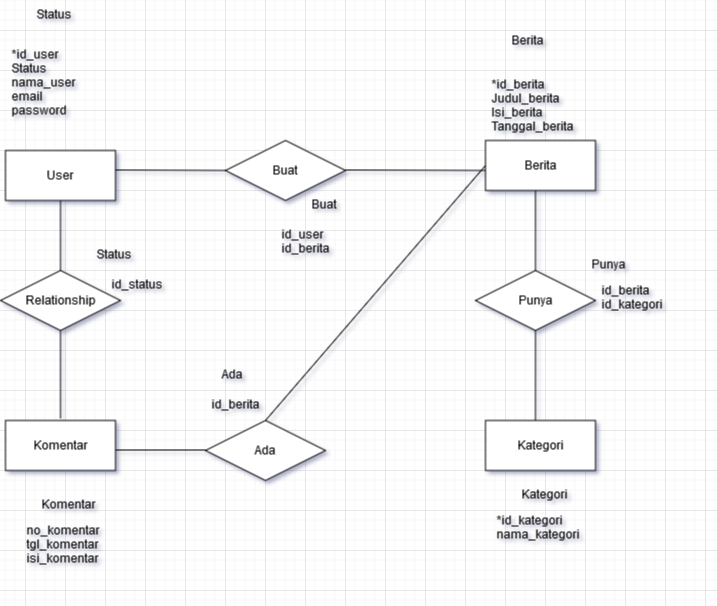

The diagram above was exported from draw.io. Its source (the exported page's mxGraphModel, read from the mxfile embedded in the PNG):
<mxGraphModel dx="806" dy="519" grid="1" gridSize="10" guides="1" tooltips="1" connect="1" arrows="1" fold="1" page="1" pageScale="1" pageWidth="827" pageHeight="1169" math="0" shadow="0">
  <root>
    <mxCell id="0" />
    <mxCell id="1" parent="0" />
    <mxCell id="VGVpscRwxEJ9np6khZp--1" value="User" style="whiteSpace=wrap;html=1;align=center;" vertex="1" parent="1">
      <mxGeometry x="60" y="200" width="110" height="50" as="geometry" />
    </mxCell>
    <mxCell id="VGVpscRwxEJ9np6khZp--6" value="" style="endArrow=none;html=1;rounded=0;" edge="1" parent="1">
      <mxGeometry relative="1" as="geometry">
        <mxPoint x="170" y="219.5" as="sourcePoint" />
        <mxPoint x="280" y="220" as="targetPoint" />
      </mxGeometry>
    </mxCell>
    <mxCell id="VGVpscRwxEJ9np6khZp--9" value="" style="endArrow=none;html=1;rounded=0;exitX=0.5;exitY=1;exitDx=0;exitDy=0;entryX=0.5;entryY=0;entryDx=0;entryDy=0;" edge="1" parent="1" source="VGVpscRwxEJ9np6khZp--19">
      <mxGeometry relative="1" as="geometry">
        <mxPoint x="570" y="400" as="sourcePoint" />
        <mxPoint x="590" y="470" as="targetPoint" />
      </mxGeometry>
    </mxCell>
    <mxCell id="VGVpscRwxEJ9np6khZp--10" value="" style="endArrow=none;html=1;rounded=0;exitX=0.5;exitY=1;exitDx=0;exitDy=0;" edge="1" parent="1" source="VGVpscRwxEJ9np6khZp--23">
      <mxGeometry relative="1" as="geometry">
        <mxPoint x="120" y="380" as="sourcePoint" />
        <mxPoint x="115" y="468" as="targetPoint" />
      </mxGeometry>
    </mxCell>
    <mxCell id="VGVpscRwxEJ9np6khZp--11" value="" style="endArrow=none;html=1;rounded=0;entryX=0.5;entryY=1;entryDx=0;entryDy=0;exitX=0.5;exitY=0;exitDx=0;exitDy=0;" edge="1" parent="1" source="VGVpscRwxEJ9np6khZp--23" target="VGVpscRwxEJ9np6khZp--1">
      <mxGeometry relative="1" as="geometry">
        <mxPoint x="110" y="320" as="sourcePoint" />
        <mxPoint x="270" y="320" as="targetPoint" />
      </mxGeometry>
    </mxCell>
    <mxCell id="VGVpscRwxEJ9np6khZp--12" value="" style="endArrow=none;html=1;rounded=0;entryX=0;entryY=0.5;entryDx=0;entryDy=0;" edge="1" parent="1">
      <mxGeometry relative="1" as="geometry">
        <mxPoint x="400" y="219.5" as="sourcePoint" />
        <mxPoint x="540" y="220" as="targetPoint" />
      </mxGeometry>
    </mxCell>
    <mxCell id="VGVpscRwxEJ9np6khZp--13" value="" style="endArrow=none;html=1;rounded=0;" edge="1" parent="1">
      <mxGeometry relative="1" as="geometry">
        <mxPoint x="160" y="499.5" as="sourcePoint" />
        <mxPoint x="320" y="499.5" as="targetPoint" />
      </mxGeometry>
    </mxCell>
    <mxCell id="VGVpscRwxEJ9np6khZp--14" value="" style="endArrow=none;html=1;rounded=0;entryX=0;entryY=0.5;entryDx=0;entryDy=0;exitX=0.5;exitY=0;exitDx=0;exitDy=0;" edge="1" parent="1" source="VGVpscRwxEJ9np6khZp--24" target="VGVpscRwxEJ9np6khZp--20">
      <mxGeometry relative="1" as="geometry">
        <mxPoint x="350" y="310" as="sourcePoint" />
        <mxPoint x="510" y="310" as="targetPoint" />
      </mxGeometry>
    </mxCell>
    <mxCell id="VGVpscRwxEJ9np6khZp--15" value="" style="endArrow=none;html=1;rounded=0;exitX=0.5;exitY=1;exitDx=0;exitDy=0;" edge="1" parent="1">
      <mxGeometry relative="1" as="geometry">
        <mxPoint x="590" y="240" as="sourcePoint" />
        <mxPoint x="590" y="320" as="targetPoint" />
      </mxGeometry>
    </mxCell>
    <mxCell id="VGVpscRwxEJ9np6khZp--18" value="Buat" style="shape=rhombus;perimeter=rhombusPerimeter;whiteSpace=wrap;html=1;align=center;" vertex="1" parent="1">
      <mxGeometry x="280" y="190" width="120" height="60" as="geometry" />
    </mxCell>
    <mxCell id="VGVpscRwxEJ9np6khZp--19" value="Punya" style="shape=rhombus;perimeter=rhombusPerimeter;whiteSpace=wrap;html=1;align=center;" vertex="1" parent="1">
      <mxGeometry x="530" y="320" width="120" height="60" as="geometry" />
    </mxCell>
    <mxCell id="VGVpscRwxEJ9np6khZp--20" value="Berita" style="whiteSpace=wrap;html=1;align=center;" vertex="1" parent="1">
      <mxGeometry x="540" y="190" width="110" height="50" as="geometry" />
    </mxCell>
    <mxCell id="VGVpscRwxEJ9np6khZp--21" value="Kategori" style="whiteSpace=wrap;html=1;align=center;" vertex="1" parent="1">
      <mxGeometry x="540" y="470" width="110" height="50" as="geometry" />
    </mxCell>
    <mxCell id="VGVpscRwxEJ9np6khZp--22" value="Komentar" style="whiteSpace=wrap;html=1;align=center;" vertex="1" parent="1">
      <mxGeometry x="60" y="470" width="110" height="50" as="geometry" />
    </mxCell>
    <mxCell id="VGVpscRwxEJ9np6khZp--23" value="Relationship" style="shape=rhombus;perimeter=rhombusPerimeter;whiteSpace=wrap;html=1;align=center;" vertex="1" parent="1">
      <mxGeometry x="55" y="320" width="120" height="60" as="geometry" />
    </mxCell>
    <mxCell id="VGVpscRwxEJ9np6khZp--24" value="Ada" style="shape=rhombus;perimeter=rhombusPerimeter;whiteSpace=wrap;html=1;align=center;" vertex="1" parent="1">
      <mxGeometry x="260" y="470" width="120" height="60" as="geometry" />
    </mxCell>
    <mxCell id="VGVpscRwxEJ9np6khZp--27" value="Status" style="text;strokeColor=none;fillColor=none;spacingLeft=4;spacingRight=4;overflow=hidden;rotatable=0;points=[[0,0.5],[1,0.5]];portConstraint=eastwest;fontSize=12;" vertex="1" parent="1">
      <mxGeometry x="85" y="50" width="60" height="26" as="geometry" />
    </mxCell>
    <mxCell id="VGVpscRwxEJ9np6khZp--28" value="*id_user&#10;Status&#10;nama_user&#10;email&#10;password&#10;&#10;" style="text;strokeColor=none;fillColor=none;spacingLeft=4;spacingRight=4;overflow=hidden;rotatable=0;points=[[0,0.5],[1,0.5]];portConstraint=eastwest;fontSize=12;" vertex="1" parent="1">
      <mxGeometry x="60" y="90" width="110" height="124" as="geometry" />
    </mxCell>
    <mxCell id="VGVpscRwxEJ9np6khZp--29" value="Berita" style="text;strokeColor=none;fillColor=none;spacingLeft=4;spacingRight=4;overflow=hidden;rotatable=0;points=[[0,0.5],[1,0.5]];portConstraint=eastwest;fontSize=12;" vertex="1" parent="1">
      <mxGeometry x="560" y="76" width="80" height="26" as="geometry" />
    </mxCell>
    <mxCell id="VGVpscRwxEJ9np6khZp--30" value="*id_berita&#10;Judul_berita&#10;Isi_berita&#10;Tanggal_berita&#10;" style="text;strokeColor=none;fillColor=none;spacingLeft=4;spacingRight=4;overflow=hidden;rotatable=0;points=[[0,0.5],[1,0.5]];portConstraint=eastwest;fontSize=12;" vertex="1" parent="1">
      <mxGeometry x="540" y="120" width="110" height="80" as="geometry" />
    </mxCell>
    <mxCell id="VGVpscRwxEJ9np6khZp--31" value="Kategori" style="text;strokeColor=none;fillColor=none;spacingLeft=4;spacingRight=4;overflow=hidden;rotatable=0;points=[[0,0.5],[1,0.5]];portConstraint=eastwest;fontSize=12;" vertex="1" parent="1">
      <mxGeometry x="570" y="530" width="95" height="26" as="geometry" />
    </mxCell>
    <mxCell id="VGVpscRwxEJ9np6khZp--32" value="*id_kategori&#10;nama_kategori&#10;" style="text;strokeColor=none;fillColor=none;spacingLeft=4;spacingRight=4;overflow=hidden;rotatable=0;points=[[0,0.5],[1,0.5]];portConstraint=eastwest;fontSize=12;" vertex="1" parent="1">
      <mxGeometry x="545" y="556" width="110" height="80" as="geometry" />
    </mxCell>
    <mxCell id="VGVpscRwxEJ9np6khZp--33" value="Komentar" style="text;strokeColor=none;fillColor=none;spacingLeft=4;spacingRight=4;overflow=hidden;rotatable=0;points=[[0,0.5],[1,0.5]];portConstraint=eastwest;fontSize=12;" vertex="1" parent="1">
      <mxGeometry x="90" y="540" width="80" height="26" as="geometry" />
    </mxCell>
    <mxCell id="VGVpscRwxEJ9np6khZp--34" value="no_komentar&#10;tgl_komentar&#10;isi_komentar&#10;" style="text;strokeColor=none;fillColor=none;spacingLeft=4;spacingRight=4;overflow=hidden;rotatable=0;points=[[0,0.5],[1,0.5]];portConstraint=eastwest;fontSize=12;" vertex="1" parent="1">
      <mxGeometry x="75" y="566" width="110" height="75.5" as="geometry" />
    </mxCell>
    <mxCell id="VGVpscRwxEJ9np6khZp--35" value="Status" style="text;strokeColor=none;fillColor=none;spacingLeft=4;spacingRight=4;overflow=hidden;rotatable=0;points=[[0,0.5],[1,0.5]];portConstraint=eastwest;fontSize=12;" vertex="1" parent="1">
      <mxGeometry x="145" y="290" width="85" height="26" as="geometry" />
    </mxCell>
    <mxCell id="VGVpscRwxEJ9np6khZp--36" value="id_status" style="text;strokeColor=none;fillColor=none;spacingLeft=4;spacingRight=4;overflow=hidden;rotatable=0;points=[[0,0.5],[1,0.5]];portConstraint=eastwest;fontSize=12;" vertex="1" parent="1">
      <mxGeometry x="160" y="320" width="90" height="26" as="geometry" />
    </mxCell>
    <mxCell id="VGVpscRwxEJ9np6khZp--37" value="Buat" style="text;strokeColor=none;fillColor=none;spacingLeft=4;spacingRight=4;overflow=hidden;rotatable=0;points=[[0,0.5],[1,0.5]];portConstraint=eastwest;fontSize=12;" vertex="1" parent="1">
      <mxGeometry x="360" y="240" width="40" height="26" as="geometry" />
    </mxCell>
    <mxCell id="VGVpscRwxEJ9np6khZp--38" value="id_user&#10;id_berita&#10;" style="text;strokeColor=none;fillColor=none;spacingLeft=4;spacingRight=4;overflow=hidden;rotatable=0;points=[[0,0.5],[1,0.5]];portConstraint=eastwest;fontSize=12;" vertex="1" parent="1">
      <mxGeometry x="330" y="270" width="100" height="50" as="geometry" />
    </mxCell>
    <mxCell id="VGVpscRwxEJ9np6khZp--39" value="Punya" style="text;strokeColor=none;fillColor=none;spacingLeft=4;spacingRight=4;overflow=hidden;rotatable=0;points=[[0,0.5],[1,0.5]];portConstraint=eastwest;fontSize=12;" vertex="1" parent="1">
      <mxGeometry x="640" y="300" width="80" height="26" as="geometry" />
    </mxCell>
    <mxCell id="VGVpscRwxEJ9np6khZp--40" value="id_berita&#10;id_kategori&#10;" style="text;strokeColor=none;fillColor=none;spacingLeft=4;spacingRight=4;overflow=hidden;rotatable=0;points=[[0,0.5],[1,0.5]];portConstraint=eastwest;fontSize=12;" vertex="1" parent="1">
      <mxGeometry x="650" y="326" width="110" height="54" as="geometry" />
    </mxCell>
    <mxCell id="VGVpscRwxEJ9np6khZp--41" value="Ada&#10;&#10;" style="text;strokeColor=none;fillColor=none;spacingLeft=4;spacingRight=4;overflow=hidden;rotatable=0;points=[[0,0.5],[1,0.5]];portConstraint=eastwest;fontSize=12;" vertex="1" parent="1">
      <mxGeometry x="270" y="410" width="80" height="40" as="geometry" />
    </mxCell>
    <mxCell id="VGVpscRwxEJ9np6khZp--42" value="id_berita" style="text;strokeColor=none;fillColor=none;spacingLeft=4;spacingRight=4;overflow=hidden;rotatable=0;points=[[0,0.5],[1,0.5]];portConstraint=eastwest;fontSize=12;" vertex="1" parent="1">
      <mxGeometry x="260" y="440" width="100" height="30" as="geometry" />
    </mxCell>
  </root>
</mxGraphModel>